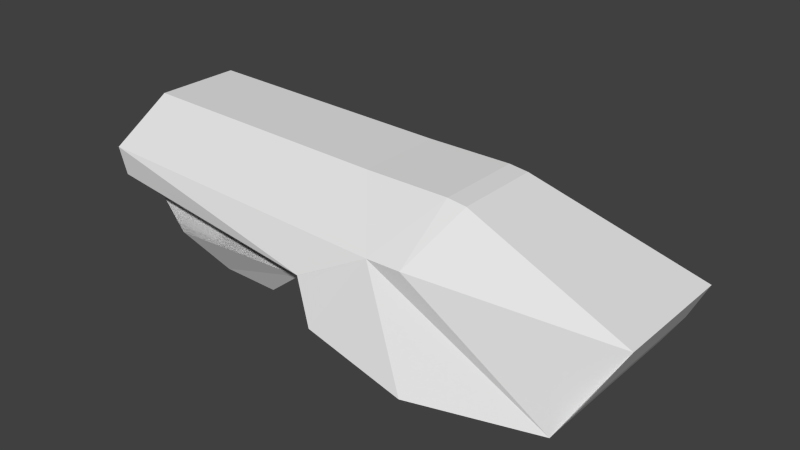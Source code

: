 # Source: Body2.blend  (saved by Blender 2.70.0; exported with 4.5.12 LTS)
import bpy
from mathutils import Matrix  # noqa: F401  (used for matrix-valued properties, if any)

bpy.ops.wm.read_factory_settings(use_empty=True)
scene = bpy.context.scene
scene.name = 'Scene'

# ---- collections
col_collection_1 = bpy.data.collections.new('Collection 1'); scene.collection.children.link(col_collection_1)

# ---- world
world_world = bpy.data.worlds.new('World'); scene.world = world_world
world_world.color = (0.05088, 0.05088, 0.05088)
world_world.use_sun_shadow = False
world_world.sun_shadow_jitter_overblur = 0.0
world_world.cycles.sampling_method = 'MANUAL'
world_world.cycles.sample_map_resolution = 256

# ---- meshes
me_cube_002 = bpy.data.meshes.new('Cube.002')
me_cube_002.from_pydata([(2.74, -0.4075, -0.1775), (2.542, -0.407, -0.4973), (2.542, 1.291, -0.4973), (2.74, 1.292, -0.1775), (3.017, -0.1647, 0.3382), (1.224, -0.5634, 0.5073), (1.224, 1.448, 0.5073), (3.017, 1.049, 0.3382), (1.399, -0.7801, -0.4711), (1.399, 1.665, -0.4711), (0.8946, -0.5703, 0.5073), (0.8946, 1.455, 0.5073), (1.409, 0.02047, 0.8925), (1.224, 0.02046, 0.9142), (1.224, 0.864, 0.9142), (1.409, 0.864, 0.8925), (0.8946, 0.02046, 0.9142), (0.8946, 0.864, 0.9142), (0.445, -0.7801, -0.2132), (0.4451, 1.665, -0.2132), (0.3892, -0.563, 0.5178), (0.3892, 1.447, 0.5178), (0.3956, 0.02046, 0.9142), (0.3956, 0.864, 0.9142), (-2.23, -0.5141, 0.5747), (-2.23, 1.399, 0.5747), (-2.16, 0.02046, 0.9711), (-2.16, 0.864, 0.9711), (0.06165, -0.4988, 0.01161), (-1.446, -0.47, -0.08013), (-2.23, 1.399, 0.5747), (-2.106, -0.3297, 0.1431), (-2.106, 1.214, 0.1431), (-2.106, 1.214, 0.1431), (-1.862, -0.3297, 0.09757), (-1.862, 1.214, 0.09757), (0.1994, -0.5811, 0.01247), (0.1991, 1.463, 0.01247), (-1.462, 1.354, -0.07324), (0.06379, 1.382, 0.01161), (-0.4663, -0.301, -0.407), (-1.063, -0.2906, -0.4077), (-1.072, 1.174, -0.4077), (-0.4619, 1.184, -0.407), (0.2641, -0.7044, 0.1863), (0.2648, 1.59, 0.1863), (-2.168, 1.385, 0.3086), (-2.168, 1.385, 0.3086), (-2.167, -0.4961, 0.3071), (0.263, -0.7044, 0.1835)], [(48, 49)], [(4, 5, 1, 0), (2, 1, 8, 9), (6, 7, 3, 2), (7, 4, 0, 3), (0, 1, 2, 3), (6, 11, 17, 14), (16, 17, 23, 22), (6, 2, 9, 11), (10, 5, 13, 16), (1, 5, 10, 8), (15, 14, 13, 12), (13, 14, 17, 16), (17, 11, 21, 23), (4, 7, 15, 12), (7, 6, 14, 15), (5, 4, 12, 13), (23, 21, 25, 27), (9, 8, 18, 19), (10, 16, 22, 20), (25, 24, 26, 27), (22, 23, 27, 26), (20, 22, 26, 24), (25, 30, 47, 46), (24, 25, 46, 32, 31, 48), (31, 32, 35, 34), (36, 37, 19, 18), (11, 9, 19, 37, 45, 21), (32, 33, 35), (20, 21, 45, 44), (8, 10, 20, 44, 49, 36, 18), (25, 21, 30), (35, 38, 39, 37, 36, 28, 29, 34), (38, 39, 43, 42), (28, 29, 41, 40), (41, 42, 43, 40), (42, 41, 29, 38), (39, 28, 40, 43), (44, 45, 37, 36, 49), (46, 47, 33, 32), (45, 37, 39, 38, 35, 33, 47), (47, 30, 21, 45), (44, 20, 24, 48), (34, 29, 28, 36, 44, 48, 31), (29, 34, 35, 38)])
_uv = me_cube_002.uv_layers.new(name='UVMap')
_uv.uv.foreach_set('vector', [0.865, 0.6504, 0.865, 0.9039, 0.7419, 0.7115, 0.7862, 0.687, 0.05171, 7.139e-06, 0.2872, 0.0, 0.3389, 0.1572, 0.0, 0.1572, 0.865, 0.9024, 0.883, 0.6504, 0.955, 0.6891, 1.0, 0.7154, 0.3389, 0.2019, 0.3389, 0.03366, 0.4191, 0.0, 0.4191, 0.2356, 0.4191, 0.0, 0.471, 7.099e-05, 0.471, 0.2355, 0.4191, 0.2356, 0.4775, 0.9301, 0.4321, 0.9311, 0.4268, 0.8492, 0.4722, 0.8492, 0.4268, 0.7323, 0.4268, 0.8492, 0.3579, 0.8492, 0.3579, 0.7323, 0.865, 0.9024, 1.0, 0.7154, 0.9996, 0.8768, 0.8661, 0.948, 0.4321, 0.6504, 0.4775, 0.6513, 0.4722, 0.7323, 0.4268, 0.7323, 0.7419, 0.7115, 0.865, 0.9039, 0.8628, 0.9493, 0.7272, 0.8738, 0.4981, 0.8492, 0.4722, 0.8492, 0.4722, 0.7323, 0.4981, 0.7323, 0.4722, 0.7323, 0.4722, 0.8492, 0.4268, 0.8492, 0.4268, 0.7323, 0.4268, 0.8492, 0.4321, 0.9311, 0.3622, 0.9301, 0.3579, 0.8492, 0.7272, 0.7066, 0.7272, 0.8749, 0.4981, 0.8492, 0.4981, 0.7323, 0.7272, 0.8749, 0.4775, 0.9301, 0.4722, 0.8492, 0.4981, 0.8492, 0.4775, 0.6513, 0.7272, 0.7066, 0.4981, 0.7323, 0.4722, 0.7323, 0.3579, 0.8492, 0.3622, 0.9301, 0.0, 0.9233, 0.004529, 0.8492, 0.0, 0.1572, 0.3389, 0.1572, 0.3389, 0.2933, 3.305e-08, 0.2933, 0.4321, 0.6504, 0.4268, 0.7323, 0.3579, 0.7323, 0.3622, 0.6514, 0.3947, 0.2356, 0.3947, 0.5008, 0.3389, 0.4267, 0.3389, 0.3097, 0.3579, 0.7323, 0.3579, 0.8492, 0.004529, 0.8492, 0.004529, 0.7323, 0.3622, 0.6514, 0.3579, 0.7323, 0.004529, 0.7323, 0.0, 0.6582, 0.8674, 1.38, 0.8674, 1.38, 0.9041, 1.37, 0.9041, 1.37, 0.3947, 0.5008, 0.3947, 0.2356, 0.4298, 0.2375, 0.4511, 0.2612, 0.4511, 0.4752, 0.43, 0.4983, 0.2765, 0.6504, 0.06245, 0.6504, 0.06245, 0.616, 0.2765, 0.6159, 0.3113, 0.3317, 0.02787, 0.3318, 3.305e-08, 0.2933, 0.3389, 0.2933, 0.8661, 0.948, 0.9996, 0.8768, 0.9671, 1.01, 0.937, 1.043, 0.9124, 1.035, 0.8663, 1.018, 0.0, 0.0, 0.0, 0.0, 0.0, 0.0, 0.5416, 0.5341, 0.5416, 0.2553, 0.5896, 0.2356, 0.5897, 0.5536, 0.7272, 0.8738, 0.8628, 0.9493, 0.8616, 1.019, 0.8117, 1.035, 0.8113, 1.035, 0.7917, 1.041, 0.7565, 1.008, 0.0, 0.0, 0.0, 0.0, 0.0, 0.0, 0.06245, 0.616, 0.0431, 0.5577, 0.0392, 0.3503, 0.02787, 0.3318, 0.3113, 0.3317, 0.2999, 0.3506, 0.2959, 0.5553, 0.2765, 0.6159, 0.9547, 1.271, 0.9377, 1.061, 0.9978, 1.13, 1.0, 1.215, 0.7934, 1.059, 0.7731, 1.266, 0.7368, 1.208, 0.74, 1.126, 0.2711, 0.4959, 0.06806, 0.4971, 0.06665, 0.4136, 0.2725, 0.4142, 0.06806, 0.4971, 0.2711, 0.4959, 0.2959, 0.5553, 0.0431, 0.5577, 0.5416, 0.2356, 0.5416, 0.4963, 0.4511, 0.469, 0.4513, 0.2631, 0.5897, 0.5536, 0.5896, 0.2356, 0.6149, 0.2531, 0.6149, 0.5365, 0.5901, 0.5537, 0.471, 0.209, 0.471, 0.209, 0.471, 0.2356, 0.471, 0.2356, 0.9124, 1.035, 0.937, 1.043, 0.9377, 1.061, 0.9547, 1.271, 0.9326, 1.326, 0.9271, 1.36, 0.9041, 1.37, 0.9041, 1.37, 0.8674, 1.38, 0.8663, 1.018, 0.9124, 1.035, 0.8117, 1.035, 0.8616, 1.019, 0.8556, 1.38, 0.8204, 1.369, 0.7991, 1.323, 0.7731, 1.266, 0.7934, 1.059, 0.7917, 1.041, 0.8117, 1.035, 0.8204, 1.369, 0.8038, 1.357, 0.2959, 0.5553, 0.2765, 0.6159, 0.06245, 0.616, 0.0431, 0.5577])
me_cube_002.use_remesh_preserve_volume = False
me_cube_002.use_remesh_preserve_attributes = False
me_cube_002.use_mirror_vertex_groups = False
me_cube_002.update()

# ---- objects
ob_empty = bpy.data.objects.new('Empty', None)
ob_cube = bpy.data.objects.new('Cube', me_cube_002)

# ---- transforms, parenting, visibility, modifiers, constraints
ob_empty.location = (0.0, -1.118, -0.2651)
ob_empty.rotation_euler = (1.571, 0.01687, 1.571)
ob_empty.scale = (5.762, 5.762, 5.762)
ob_empty.empty_display_type = 'IMAGE'
ob_empty.empty_image_offset = (0.0, 0.0)
ob_empty.hide_viewport = True
ob_empty.lineart.crease_threshold = 0.0
ob_cube.location = (0.0, 0.0, 0.0)
ob_cube.lineart.crease_threshold = 0.0

# ---- collection membership
col_collection_1.objects.link(ob_empty)
col_collection_1.objects.link(ob_cube)

# ---- scene / render settings (as saved in the file)
scene.frame_start = 1; scene.frame_end = 250; scene.frame_set(1)
scene.render.engine = 'BLENDER_EEVEE_NEXT'
scene.render.resolution_percentage = 50
scene.render.dither_intensity = 0.0
scene.cycles.use_denoising = False
scene.cycles.samples = 10
scene.cycles.sampling_pattern = 'TABULATED_SOBOL'
scene.cycles.light_sampling_threshold = 0.0
scene.cycles.use_adaptive_sampling = False
scene.cycles.use_light_tree = False
scene.cycles.blur_glossy = 0.0
scene.cycles.volume_bounces = 1
scene.cycles.pixel_filter_type = 'GAUSSIAN'
scene.cycles.sample_clamp_indirect = 0.0
scene.view_settings.view_transform = 'Standard'
bpy.context.view_layer.update()

# ---- added for rendering (the .blend has no active camera and no usable light): camera, sun
cam_auto = bpy.data.cameras.new('AutoCamera')
cam_auto.lens = 50.0
cam_auto.sensor_width = 36.0
cam_auto.clip_end = 1000.0
ob_auto_camera = bpy.data.objects.new('AutoCamera', cam_auto)
scene.collection.objects.link(ob_auto_camera)
ob_auto_camera.location = (5.9185, -6.18769, 4.65681)
ob_auto_camera.rotation_euler = (1.09748, -7.21219e-08, 0.694738)
scene.camera = ob_auto_camera
light_auto_sun = bpy.data.lights.new('AutoSun', 'SUN')
light_auto_sun.energy = 3.0
light_auto_sun.angle = 0.0523599
ob_auto_sun = bpy.data.objects.new('AutoSun', light_auto_sun)
scene.collection.objects.link(ob_auto_sun)
ob_auto_sun.rotation_euler = (0.872665, 0.174533, 0.523599)
bpy.context.view_layer.update()
